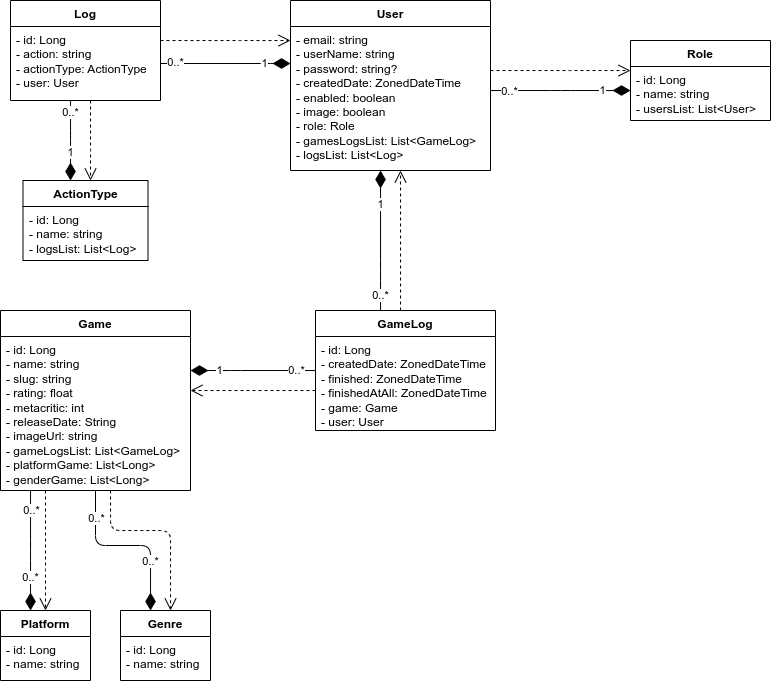

The diagram above was exported from draw.io. Its source (the exported page's mxGraphModel, read from the mxfile embedded in the PNG):
<mxGraphModel dx="819" dy="479" grid="1" gridSize="10" guides="1" tooltips="1" connect="1" arrows="1" fold="1" page="1" pageScale="1" pageWidth="827" pageHeight="1169" math="0" shadow="0">
  <root>
    <mxCell id="0" />
    <mxCell id="1" parent="0" />
    <mxCell id="74gv8BUbpdHuUrNo4drJ-1" style="edgeStyle=orthogonalEdgeStyle;rounded=1;orthogonalLoop=1;jettySize=auto;html=1;strokeWidth=1;endArrow=diamondThin;endFill=1;endSize=15;" parent="1" source="jF517PK2PWsFSlWzUGJB-1" target="jF517PK2PWsFSlWzUGJB-3" edge="1">
      <mxGeometry relative="1" as="geometry">
        <Array as="points">
          <mxPoint x="570" y="270" />
          <mxPoint x="570" y="270" />
        </Array>
      </mxGeometry>
    </mxCell>
    <mxCell id="74gv8BUbpdHuUrNo4drJ-11" value="1" style="edgeLabel;html=1;align=center;verticalAlign=middle;resizable=0;points=[];" parent="74gv8BUbpdHuUrNo4drJ-1" vertex="1" connectable="0">
      <mxGeometry x="0.6017" relative="1" as="geometry">
        <mxPoint as="offset" />
      </mxGeometry>
    </mxCell>
    <mxCell id="74gv8BUbpdHuUrNo4drJ-12" value="0..*" style="edgeLabel;html=1;align=center;verticalAlign=middle;resizable=0;points=[];" parent="74gv8BUbpdHuUrNo4drJ-1" vertex="1" connectable="0">
      <mxGeometry x="-0.8207" y="-1" relative="1" as="geometry">
        <mxPoint x="6" as="offset" />
      </mxGeometry>
    </mxCell>
    <mxCell id="74gv8BUbpdHuUrNo4drJ-6" style="edgeStyle=orthogonalEdgeStyle;rounded=1;orthogonalLoop=1;jettySize=auto;html=1;startSize=6;endArrow=open;endFill=0;dashed=1;endSize=10;" parent="1" source="jF517PK2PWsFSlWzUGJB-1" target="jF517PK2PWsFSlWzUGJB-3" edge="1">
      <mxGeometry relative="1" as="geometry">
        <mxPoint x="520" y="284.76" as="sourcePoint" />
        <mxPoint x="680" y="284.76" as="targetPoint" />
        <Array as="points">
          <mxPoint x="570" y="250" />
          <mxPoint x="570" y="250" />
        </Array>
      </mxGeometry>
    </mxCell>
    <mxCell id="jF517PK2PWsFSlWzUGJB-1" value="User" style="swimlane;fontStyle=1;align=center;verticalAlign=top;childLayout=stackLayout;horizontal=1;startSize=26;horizontalStack=0;resizeParent=1;resizeParentMax=0;resizeLast=0;collapsible=1;marginBottom=0;whiteSpace=wrap;html=1;" parent="1" vertex="1">
      <mxGeometry x="300" y="180" width="200" height="170" as="geometry">
        <mxRectangle x="180" y="220" width="70" height="30" as="alternateBounds" />
      </mxGeometry>
    </mxCell>
    <mxCell id="jF517PK2PWsFSlWzUGJB-2" value="- email: string&lt;br&gt;- userName: string&lt;br&gt;- password: string?&lt;br&gt;- createdDate: ZonedDateTime&lt;br&gt;- enabled: boolean&lt;br&gt;- image: boolean&lt;br&gt;- role: Role&lt;br&gt;- gamesLogsList: List&amp;lt;GameLog&amp;gt;&lt;br&gt;- logsList: List&amp;lt;Log&amp;gt;" style="text;strokeColor=none;fillColor=none;align=left;verticalAlign=top;spacingLeft=4;spacingRight=4;overflow=hidden;rotatable=0;points=[[0,0.5],[1,0.5]];portConstraint=eastwest;whiteSpace=wrap;html=1;" parent="jF517PK2PWsFSlWzUGJB-1" vertex="1">
      <mxGeometry y="26" width="200" height="144" as="geometry" />
    </mxCell>
    <mxCell id="jF517PK2PWsFSlWzUGJB-3" value="Role" style="swimlane;fontStyle=1;align=center;verticalAlign=top;childLayout=stackLayout;horizontal=1;startSize=26;horizontalStack=0;resizeParent=1;resizeParentMax=0;resizeLast=0;collapsible=1;marginBottom=0;whiteSpace=wrap;html=1;" parent="1" vertex="1">
      <mxGeometry x="640" y="220" width="140" height="80" as="geometry">
        <mxRectangle x="180" y="220" width="70" height="30" as="alternateBounds" />
      </mxGeometry>
    </mxCell>
    <mxCell id="jF517PK2PWsFSlWzUGJB-4" value="- id: Long&lt;br&gt;- name: string&lt;br&gt;- usersList: List&amp;lt;User&amp;gt;" style="text;strokeColor=none;fillColor=none;align=left;verticalAlign=top;spacingLeft=4;spacingRight=4;overflow=hidden;rotatable=0;points=[[0,0.5],[1,0.5]];portConstraint=eastwest;whiteSpace=wrap;html=1;" parent="jF517PK2PWsFSlWzUGJB-3" vertex="1">
      <mxGeometry y="26" width="140" height="54" as="geometry" />
    </mxCell>
    <mxCell id="74gv8BUbpdHuUrNo4drJ-5" style="edgeStyle=orthogonalEdgeStyle;rounded=1;orthogonalLoop=1;jettySize=auto;html=1;strokeWidth=1;endArrow=diamondThin;endFill=1;endSize=15;" parent="1" source="jF517PK2PWsFSlWzUGJB-7" target="jF517PK2PWsFSlWzUGJB-9" edge="1">
      <mxGeometry relative="1" as="geometry">
        <Array as="points">
          <mxPoint x="40" y="730" />
          <mxPoint x="40" y="730" />
        </Array>
      </mxGeometry>
    </mxCell>
    <mxCell id="74gv8BUbpdHuUrNo4drJ-20" value="0..*" style="edgeLabel;html=1;align=center;verticalAlign=middle;resizable=0;points=[];" parent="74gv8BUbpdHuUrNo4drJ-5" vertex="1" connectable="0">
      <mxGeometry x="-0.6793" y="1" relative="1" as="geometry">
        <mxPoint as="offset" />
      </mxGeometry>
    </mxCell>
    <mxCell id="74gv8BUbpdHuUrNo4drJ-21" value="0..*" style="edgeLabel;html=1;align=center;verticalAlign=middle;resizable=0;points=[];" parent="74gv8BUbpdHuUrNo4drJ-5" vertex="1" connectable="0">
      <mxGeometry x="0.4356" y="2" relative="1" as="geometry">
        <mxPoint x="-2" as="offset" />
      </mxGeometry>
    </mxCell>
    <mxCell id="74gv8BUbpdHuUrNo4drJ-10" style="edgeStyle=orthogonalEdgeStyle;rounded=1;orthogonalLoop=1;jettySize=auto;html=1;startSize=6;endArrow=open;endFill=0;dashed=1;endSize=10;" parent="1" source="jF517PK2PWsFSlWzUGJB-7" target="jF517PK2PWsFSlWzUGJB-9" edge="1">
      <mxGeometry relative="1" as="geometry">
        <Array as="points">
          <mxPoint x="55" y="740" />
          <mxPoint x="55" y="740" />
        </Array>
      </mxGeometry>
    </mxCell>
    <mxCell id="jF517PK2PWsFSlWzUGJB-7" value="Game" style="swimlane;fontStyle=1;align=center;verticalAlign=top;childLayout=stackLayout;horizontal=1;startSize=26;horizontalStack=0;resizeParent=1;resizeParentMax=0;resizeLast=0;collapsible=1;marginBottom=0;whiteSpace=wrap;html=1;" parent="1" vertex="1">
      <mxGeometry x="10" y="490" width="190" height="180" as="geometry">
        <mxRectangle x="180" y="220" width="70" height="30" as="alternateBounds" />
      </mxGeometry>
    </mxCell>
    <mxCell id="jF517PK2PWsFSlWzUGJB-8" value="- id: Long&lt;br&gt;- name: string&lt;br&gt;- slug: string&lt;br&gt;- rating: float&lt;br&gt;- metacritic: int&lt;br&gt;-&amp;nbsp;releaseDate: String&lt;br&gt;- imageUrl: string&lt;br&gt;- gameLogsList: List&amp;lt;GameLog&amp;gt;&lt;br&gt;- platformGame: List&amp;lt;Long&amp;gt;&lt;br&gt;- genderGame: List&amp;lt;Long&amp;gt;" style="text;strokeColor=none;fillColor=none;align=left;verticalAlign=top;spacingLeft=4;spacingRight=4;overflow=hidden;rotatable=0;points=[[0,0.5],[1,0.5]];portConstraint=eastwest;whiteSpace=wrap;html=1;" parent="jF517PK2PWsFSlWzUGJB-7" vertex="1">
      <mxGeometry y="26" width="190" height="154" as="geometry" />
    </mxCell>
    <mxCell id="jF517PK2PWsFSlWzUGJB-9" value="Platform" style="swimlane;fontStyle=1;align=center;verticalAlign=top;childLayout=stackLayout;horizontal=1;startSize=26;horizontalStack=0;resizeParent=1;resizeParentMax=0;resizeLast=0;collapsible=1;marginBottom=0;whiteSpace=wrap;html=1;" parent="1" vertex="1">
      <mxGeometry x="10" y="790" width="90" height="70" as="geometry">
        <mxRectangle x="180" y="220" width="70" height="30" as="alternateBounds" />
      </mxGeometry>
    </mxCell>
    <mxCell id="jF517PK2PWsFSlWzUGJB-10" value="- id: Long&lt;br&gt;- name: string" style="text;strokeColor=none;fillColor=none;align=left;verticalAlign=top;spacingLeft=4;spacingRight=4;overflow=hidden;rotatable=0;points=[[0,0.5],[1,0.5]];portConstraint=eastwest;whiteSpace=wrap;html=1;" parent="jF517PK2PWsFSlWzUGJB-9" vertex="1">
      <mxGeometry y="26" width="90" height="44" as="geometry" />
    </mxCell>
    <mxCell id="74gv8BUbpdHuUrNo4drJ-3" style="edgeStyle=orthogonalEdgeStyle;rounded=1;orthogonalLoop=1;jettySize=auto;html=1;strokeWidth=1;endArrow=diamondThin;endFill=1;endSize=15;" parent="1" source="jF517PK2PWsFSlWzUGJB-11" target="jF517PK2PWsFSlWzUGJB-1" edge="1">
      <mxGeometry relative="1" as="geometry">
        <Array as="points">
          <mxPoint x="390" y="450" />
          <mxPoint x="390" y="450" />
        </Array>
      </mxGeometry>
    </mxCell>
    <mxCell id="74gv8BUbpdHuUrNo4drJ-16" value="1" style="edgeLabel;html=1;align=center;verticalAlign=middle;resizable=0;points=[];" parent="74gv8BUbpdHuUrNo4drJ-3" vertex="1" connectable="0">
      <mxGeometry x="0.5182" relative="1" as="geometry">
        <mxPoint as="offset" />
      </mxGeometry>
    </mxCell>
    <mxCell id="74gv8BUbpdHuUrNo4drJ-17" value="0..*" style="edgeLabel;html=1;align=center;verticalAlign=middle;resizable=0;points=[];" parent="74gv8BUbpdHuUrNo4drJ-3" vertex="1" connectable="0">
      <mxGeometry x="-0.7876" y="-2" relative="1" as="geometry">
        <mxPoint x="-2" as="offset" />
      </mxGeometry>
    </mxCell>
    <mxCell id="74gv8BUbpdHuUrNo4drJ-4" style="edgeStyle=orthogonalEdgeStyle;rounded=1;orthogonalLoop=1;jettySize=auto;html=1;strokeWidth=1;endArrow=diamondThin;endFill=1;endSize=15;" parent="1" source="jF517PK2PWsFSlWzUGJB-11" target="jF517PK2PWsFSlWzUGJB-7" edge="1">
      <mxGeometry relative="1" as="geometry">
        <Array as="points">
          <mxPoint x="240" y="550" />
          <mxPoint x="240" y="550" />
        </Array>
      </mxGeometry>
    </mxCell>
    <mxCell id="74gv8BUbpdHuUrNo4drJ-18" value="1" style="edgeLabel;html=1;align=center;verticalAlign=middle;resizable=0;points=[];" parent="74gv8BUbpdHuUrNo4drJ-4" vertex="1" connectable="0">
      <mxGeometry x="0.5335" y="2" relative="1" as="geometry">
        <mxPoint y="-2" as="offset" />
      </mxGeometry>
    </mxCell>
    <mxCell id="74gv8BUbpdHuUrNo4drJ-19" value="0..*" style="edgeLabel;html=1;align=center;verticalAlign=middle;resizable=0;points=[];" parent="74gv8BUbpdHuUrNo4drJ-4" vertex="1" connectable="0">
      <mxGeometry x="-0.6869" y="-1" relative="1" as="geometry">
        <mxPoint y="1" as="offset" />
      </mxGeometry>
    </mxCell>
    <mxCell id="74gv8BUbpdHuUrNo4drJ-8" style="edgeStyle=orthogonalEdgeStyle;rounded=1;orthogonalLoop=1;jettySize=auto;html=1;startSize=6;endArrow=open;endFill=0;dashed=1;endSize=10;" parent="1" source="jF517PK2PWsFSlWzUGJB-11" target="jF517PK2PWsFSlWzUGJB-1" edge="1">
      <mxGeometry relative="1" as="geometry">
        <Array as="points">
          <mxPoint x="410" y="440" />
          <mxPoint x="410" y="440" />
        </Array>
      </mxGeometry>
    </mxCell>
    <mxCell id="74gv8BUbpdHuUrNo4drJ-9" style="edgeStyle=orthogonalEdgeStyle;rounded=1;orthogonalLoop=1;jettySize=auto;html=1;startSize=6;endArrow=open;endFill=0;dashed=1;endSize=10;" parent="1" source="jF517PK2PWsFSlWzUGJB-11" target="jF517PK2PWsFSlWzUGJB-7" edge="1">
      <mxGeometry relative="1" as="geometry">
        <Array as="points">
          <mxPoint x="240" y="570" />
          <mxPoint x="240" y="570" />
        </Array>
      </mxGeometry>
    </mxCell>
    <mxCell id="jF517PK2PWsFSlWzUGJB-11" value="GameLog" style="swimlane;fontStyle=1;align=center;verticalAlign=top;childLayout=stackLayout;horizontal=1;startSize=26;horizontalStack=0;resizeParent=1;resizeParentMax=0;resizeLast=0;collapsible=1;marginBottom=0;whiteSpace=wrap;html=1;" parent="1" vertex="1">
      <mxGeometry x="325" y="490" width="180" height="120" as="geometry">
        <mxRectangle x="180" y="220" width="70" height="30" as="alternateBounds" />
      </mxGeometry>
    </mxCell>
    <mxCell id="jF517PK2PWsFSlWzUGJB-12" value="- id: Long&lt;br&gt;- createdDate: ZonedDateTime&lt;br&gt;- finished: ZonedDateTime&lt;br&gt;- finishedAtAll: ZonedDateTime&lt;br&gt;- game: Game&lt;br&gt;- user: User" style="text;strokeColor=none;fillColor=none;align=left;verticalAlign=top;spacingLeft=4;spacingRight=4;overflow=hidden;rotatable=0;points=[[0,0.5],[1,0.5]];portConstraint=eastwest;whiteSpace=wrap;html=1;" parent="jF517PK2PWsFSlWzUGJB-11" vertex="1">
      <mxGeometry y="26" width="180" height="94" as="geometry" />
    </mxCell>
    <mxCell id="zjOgDtXFgW8pLeEZWrnA-5" style="edgeStyle=orthogonalEdgeStyle;rounded=1;orthogonalLoop=1;jettySize=auto;html=1;dashed=1;endArrow=open;endFill=0;endSize=10;" parent="1" source="zjOgDtXFgW8pLeEZWrnA-1" target="jF517PK2PWsFSlWzUGJB-1" edge="1">
      <mxGeometry relative="1" as="geometry">
        <Array as="points">
          <mxPoint x="240" y="220" />
          <mxPoint x="240" y="220" />
        </Array>
      </mxGeometry>
    </mxCell>
    <mxCell id="zjOgDtXFgW8pLeEZWrnA-7" style="edgeStyle=orthogonalEdgeStyle;rounded=1;orthogonalLoop=1;jettySize=auto;html=1;endArrow=diamondThin;endFill=1;endSize=15;" parent="1" source="zjOgDtXFgW8pLeEZWrnA-1" target="zjOgDtXFgW8pLeEZWrnA-3" edge="1">
      <mxGeometry relative="1" as="geometry">
        <Array as="points">
          <mxPoint x="80" y="320" />
          <mxPoint x="80" y="320" />
        </Array>
      </mxGeometry>
    </mxCell>
    <mxCell id="zjOgDtXFgW8pLeEZWrnA-11" value="0..*" style="edgeLabel;html=1;align=center;verticalAlign=middle;resizable=0;points=[];" parent="zjOgDtXFgW8pLeEZWrnA-7" vertex="1" connectable="0">
      <mxGeometry x="-0.7179" relative="1" as="geometry">
        <mxPoint as="offset" />
      </mxGeometry>
    </mxCell>
    <mxCell id="zjOgDtXFgW8pLeEZWrnA-12" value="1" style="edgeLabel;html=1;align=center;verticalAlign=middle;resizable=0;points=[];" parent="zjOgDtXFgW8pLeEZWrnA-7" vertex="1" connectable="0">
      <mxGeometry x="0.2964" relative="1" as="geometry">
        <mxPoint as="offset" />
      </mxGeometry>
    </mxCell>
    <mxCell id="zjOgDtXFgW8pLeEZWrnA-8" style="edgeStyle=orthogonalEdgeStyle;rounded=1;orthogonalLoop=1;jettySize=auto;html=1;dashed=1;endArrow=open;endFill=0;endSize=10;" parent="1" source="zjOgDtXFgW8pLeEZWrnA-1" target="zjOgDtXFgW8pLeEZWrnA-3" edge="1">
      <mxGeometry relative="1" as="geometry">
        <Array as="points">
          <mxPoint x="100" y="320" />
          <mxPoint x="100" y="320" />
        </Array>
      </mxGeometry>
    </mxCell>
    <mxCell id="zjOgDtXFgW8pLeEZWrnA-1" value="Log" style="swimlane;fontStyle=1;align=center;verticalAlign=top;childLayout=stackLayout;horizontal=1;startSize=26;horizontalStack=0;resizeParent=1;resizeParentMax=0;resizeLast=0;collapsible=1;marginBottom=0;whiteSpace=wrap;html=1;" parent="1" vertex="1">
      <mxGeometry x="20" y="180" width="150" height="100" as="geometry">
        <mxRectangle x="180" y="220" width="70" height="30" as="alternateBounds" />
      </mxGeometry>
    </mxCell>
    <mxCell id="zjOgDtXFgW8pLeEZWrnA-2" value="- id: Long&lt;br&gt;- action: string&lt;br&gt;- actionType: ActionType&lt;br&gt;- user: User" style="text;strokeColor=none;fillColor=none;align=left;verticalAlign=top;spacingLeft=4;spacingRight=4;overflow=hidden;rotatable=0;points=[[0,0.5],[1,0.5]];portConstraint=eastwest;whiteSpace=wrap;html=1;" parent="zjOgDtXFgW8pLeEZWrnA-1" vertex="1">
      <mxGeometry y="26" width="150" height="74" as="geometry" />
    </mxCell>
    <mxCell id="zjOgDtXFgW8pLeEZWrnA-3" value="ActionType" style="swimlane;fontStyle=1;align=center;verticalAlign=top;childLayout=stackLayout;horizontal=1;startSize=26;horizontalStack=0;resizeParent=1;resizeParentMax=0;resizeLast=0;collapsible=1;marginBottom=0;whiteSpace=wrap;html=1;" parent="1" vertex="1">
      <mxGeometry x="32.5" y="360" width="125" height="80" as="geometry">
        <mxRectangle x="180" y="220" width="70" height="30" as="alternateBounds" />
      </mxGeometry>
    </mxCell>
    <mxCell id="zjOgDtXFgW8pLeEZWrnA-4" value="- id: Long&lt;br&gt;- name: string&lt;br&gt;- logsList: List&amp;lt;Log&amp;gt;" style="text;strokeColor=none;fillColor=none;align=left;verticalAlign=top;spacingLeft=4;spacingRight=4;overflow=hidden;rotatable=0;points=[[0,0.5],[1,0.5]];portConstraint=eastwest;whiteSpace=wrap;html=1;" parent="zjOgDtXFgW8pLeEZWrnA-3" vertex="1">
      <mxGeometry y="26" width="125" height="54" as="geometry" />
    </mxCell>
    <mxCell id="zjOgDtXFgW8pLeEZWrnA-6" style="edgeStyle=orthogonalEdgeStyle;rounded=1;orthogonalLoop=1;jettySize=auto;html=1;endArrow=diamondThin;endFill=1;endSize=15;" parent="1" source="zjOgDtXFgW8pLeEZWrnA-2" target="jF517PK2PWsFSlWzUGJB-1" edge="1">
      <mxGeometry relative="1" as="geometry">
        <Array as="points">
          <mxPoint x="280" y="243" />
          <mxPoint x="280" y="243" />
        </Array>
      </mxGeometry>
    </mxCell>
    <mxCell id="zjOgDtXFgW8pLeEZWrnA-9" value="1" style="edgeLabel;html=1;align=center;verticalAlign=middle;resizable=0;points=[];" parent="zjOgDtXFgW8pLeEZWrnA-6" vertex="1" connectable="0">
      <mxGeometry x="0.5939" relative="1" as="geometry">
        <mxPoint as="offset" />
      </mxGeometry>
    </mxCell>
    <mxCell id="zjOgDtXFgW8pLeEZWrnA-10" value="0..*" style="edgeLabel;html=1;align=center;verticalAlign=middle;resizable=0;points=[];" parent="zjOgDtXFgW8pLeEZWrnA-6" vertex="1" connectable="0">
      <mxGeometry x="-0.7694" y="1" relative="1" as="geometry">
        <mxPoint as="offset" />
      </mxGeometry>
    </mxCell>
    <mxCell id="GmSXHGblcfX0MvTlNN1c-1" value="Genre" style="swimlane;fontStyle=1;align=center;verticalAlign=top;childLayout=stackLayout;horizontal=1;startSize=26;horizontalStack=0;resizeParent=1;resizeParentMax=0;resizeLast=0;collapsible=1;marginBottom=0;whiteSpace=wrap;html=1;" parent="1" vertex="1">
      <mxGeometry x="130" y="790" width="90" height="70" as="geometry">
        <mxRectangle x="180" y="220" width="70" height="30" as="alternateBounds" />
      </mxGeometry>
    </mxCell>
    <mxCell id="GmSXHGblcfX0MvTlNN1c-2" value="- id: Long&lt;br&gt;- name: string" style="text;strokeColor=none;fillColor=none;align=left;verticalAlign=top;spacingLeft=4;spacingRight=4;overflow=hidden;rotatable=0;points=[[0,0.5],[1,0.5]];portConstraint=eastwest;whiteSpace=wrap;html=1;" parent="GmSXHGblcfX0MvTlNN1c-1" vertex="1">
      <mxGeometry y="26" width="90" height="44" as="geometry" />
    </mxCell>
    <mxCell id="GmSXHGblcfX0MvTlNN1c-3" style="edgeStyle=orthogonalEdgeStyle;rounded=1;orthogonalLoop=1;jettySize=auto;html=1;strokeWidth=1;endArrow=diamondThin;endFill=1;endSize=15;" parent="1" source="jF517PK2PWsFSlWzUGJB-7" target="GmSXHGblcfX0MvTlNN1c-1" edge="1">
      <mxGeometry relative="1" as="geometry">
        <Array as="points">
          <mxPoint x="105" y="725" />
          <mxPoint x="160" y="725" />
        </Array>
        <mxPoint x="50" y="680" as="sourcePoint" />
        <mxPoint x="50" y="800" as="targetPoint" />
      </mxGeometry>
    </mxCell>
    <mxCell id="GmSXHGblcfX0MvTlNN1c-4" value="0..*" style="edgeLabel;html=1;align=center;verticalAlign=middle;resizable=0;points=[];" parent="GmSXHGblcfX0MvTlNN1c-3" vertex="1" connectable="0">
      <mxGeometry x="-0.6793" y="1" relative="1" as="geometry">
        <mxPoint as="offset" />
      </mxGeometry>
    </mxCell>
    <mxCell id="GmSXHGblcfX0MvTlNN1c-5" value="0..*" style="edgeLabel;html=1;align=center;verticalAlign=middle;resizable=0;points=[];" parent="GmSXHGblcfX0MvTlNN1c-3" vertex="1" connectable="0">
      <mxGeometry x="0.4356" y="2" relative="1" as="geometry">
        <mxPoint x="-2" as="offset" />
      </mxGeometry>
    </mxCell>
    <mxCell id="GmSXHGblcfX0MvTlNN1c-6" style="edgeStyle=orthogonalEdgeStyle;rounded=1;orthogonalLoop=1;jettySize=auto;html=1;startSize=6;endArrow=open;endFill=0;dashed=1;endSize=10;" parent="1" source="jF517PK2PWsFSlWzUGJB-7" target="GmSXHGblcfX0MvTlNN1c-1" edge="1">
      <mxGeometry relative="1" as="geometry">
        <mxPoint x="65" y="680" as="sourcePoint" />
        <mxPoint x="65" y="800" as="targetPoint" />
        <Array as="points">
          <mxPoint x="120" y="710" />
          <mxPoint x="180" y="710" />
        </Array>
      </mxGeometry>
    </mxCell>
  </root>
</mxGraphModel>